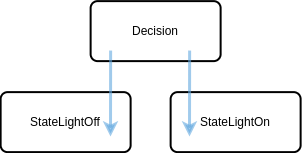

The diagram above was exported from draw.io. Its source (the exported page's mxGraphModel, read from the mxfile embedded in the PNG):
<mxGraphModel dx="-2499" dy="-401" grid="1" gridSize="10" guides="1" tooltips="1" connect="1" arrows="1" fold="1" page="1" pageScale="1" pageWidth="827" pageHeight="1169" math="0" shadow="0">
  <root>
    <mxCell id="0" />
    <mxCell id="1" parent="0" />
    <mxCell id="2" value="Decision" style="rounded=1;whiteSpace=wrap;html=1;absoluteArcSize=1;arcSize=14;strokeWidth=2;" vertex="1" parent="1">
      <mxGeometry x="5810.13" y="2344.62" width="130" height="60" as="geometry" />
    </mxCell>
    <mxCell id="3" value="StateLightOff" style="rounded=1;whiteSpace=wrap;html=1;absoluteArcSize=1;arcSize=14;strokeWidth=2;" vertex="1" parent="1">
      <mxGeometry x="5720.13" y="2435.62" width="130" height="60" as="geometry" />
    </mxCell>
    <mxCell id="4" value="StateLightOn" style="rounded=1;whiteSpace=wrap;html=1;absoluteArcSize=1;arcSize=14;strokeWidth=2;" vertex="1" parent="1">
      <mxGeometry x="5890.13" y="2435.62" width="130" height="60" as="geometry" />
    </mxCell>
    <mxCell id="5" value="" style="endArrow=classic;html=1;rounded=0;fillColor=#dae8fc;strokeColor=#63a8df;strokeWidth=3;opacity=60;" edge="1" parent="1">
      <mxGeometry width="50" height="50" relative="1" as="geometry">
        <mxPoint x="5830.13" y="2394.06" as="sourcePoint" />
        <mxPoint x="5830" y="2480" as="targetPoint" />
      </mxGeometry>
    </mxCell>
    <mxCell id="6" value="" style="endArrow=classic;html=1;rounded=0;fillColor=#dae8fc;strokeColor=#63a8df;strokeWidth=3;opacity=60;" edge="1" parent="1">
      <mxGeometry width="50" height="50" relative="1" as="geometry">
        <mxPoint x="5909.13" y="2394.06" as="sourcePoint" />
        <mxPoint x="5909" y="2480" as="targetPoint" />
      </mxGeometry>
    </mxCell>
  </root>
</mxGraphModel>